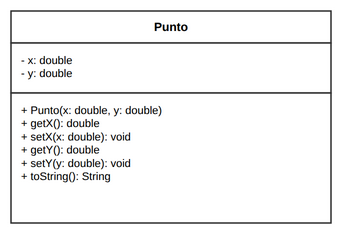

The diagram above was exported from draw.io. Its source (the exported page's mxGraphModel, read from the mxfile embedded in the PNG):
<mxGraphModel dx="1200" dy="900" grid="1" gridSize="10" guides="1" tooltips="1" connect="1" arrows="1" fold="1" page="1" pageScale="1" pageWidth="440" pageHeight="260" math="0" shadow="0">
  <root>
    <mxCell id="0" />
    <mxCell id="1" parent="0" />
    <mxCell id="c_pto_h" value="&lt;b&gt;Punto&lt;/b&gt;" style="rounded=0;whiteSpace=wrap;html=1;fontFamily=Liberation Sans;fontSize=12;fontStyle=1;align=center;verticalAlign=middle;fillColor=#FFFFFF;strokeColor=#333333;strokeWidth=1.5;" vertex="1" parent="1">
      <mxGeometry x="60" y="40" width="320" height="32" as="geometry" />
    </mxCell>
    <mxCell id="c_pto_a" value="- x: double&lt;br/&gt;- y: double" style="rounded=0;whiteSpace=wrap;html=1;fontFamily=Liberation Sans;fontSize=11;align=left;verticalAlign=top;spacingLeft=8;spacingRight=8;spacingTop=4;fillColor=#FFFFFF;strokeColor=#333333;strokeWidth=1.5;" vertex="1" parent="1">
      <mxGeometry x="60" y="72" width="320" height="50" as="geometry" />
    </mxCell>
    <mxCell id="c_pto_m" value="+ Punto(x: double, y: double)&lt;br/&gt;+ getX(): double&lt;br/&gt;+ setX(x: double): void&lt;br/&gt;+ getY(): double&lt;br/&gt;+ setY(y: double): void&lt;br/&gt;+ toString(): String" style="rounded=0;whiteSpace=wrap;html=1;fontFamily=Liberation Sans;fontSize=11;align=left;verticalAlign=top;spacingLeft=8;spacingRight=8;spacingTop=4;fillColor=#FFFFFF;strokeColor=#333333;strokeWidth=1.5;" vertex="1" parent="1">
      <mxGeometry x="60" y="122" width="320" height="130" as="geometry" />
    </mxCell>
  </root>
</mxGraphModel>